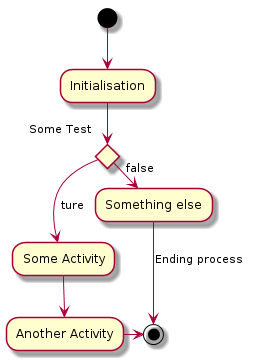

The diagram above was rendered by PlantUML. Its source (embedded in the PNG):
@startuml
(*) --> "Initialisation"

if " Some Test" then
 -->[ture] "Some Activity"
 --> "Another Activity"
 -right-> (*)
else
 ->[false] "Something else"
 -->[Ending process] (*)
endif
@enduml